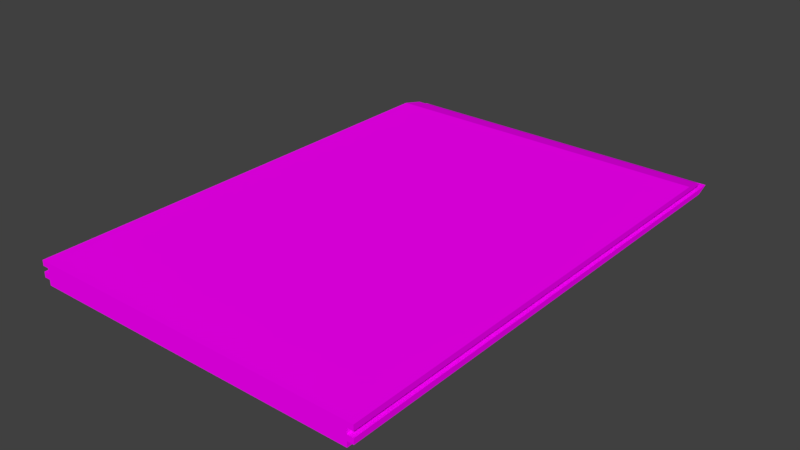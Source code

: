 # Source: newspaper2.blend  (saved by Blender 2.77.0; exported with 4.5.12 LTS)
import bpy
from mathutils import Matrix  # noqa: F401  (used for matrix-valued properties, if any)

bpy.ops.wm.read_factory_settings(use_empty=True)
scene = bpy.context.scene
scene.name = 'Scene'

# ---- collections
col_collection_1 = bpy.data.collections.new('Collection 1'); scene.collection.children.link(col_collection_1)

# ---- images (referenced by path relative to the original .blend; pixels are not part of the script)
import os
ASSET_DIR = os.environ.get("B2B_ASSET_DIR", "")  # directory of the original .blend (textures are referenced by path, not embedded)
HERE = os.path.dirname(os.path.abspath(__file__))  # packed textures are extracted next to this script under _unpacked/

def load_image(name, relpath, width, height, colorspace="sRGB"):
    """Load a texture the original file referenced (path relative to the .blend, or extracted next to this script)."""
    p = next((c for c in (os.path.join(HERE, relpath), os.path.join(ASSET_DIR, relpath)) if relpath and os.path.exists(c)), "")
    if p:
        img = bpy.data.images.load(p, check_existing=True)
        img.name = name
    else:  # same state as the original file: an image datablock whose file is absent (Cycles renders it pink)
        img = bpy.data.images.new(name, width, height)
        img.source = "FILE"
        img.filepath = "//" + (relpath or name)
    img.colorspace_settings.name = colorspace
    return img
img_newspaper_jpg = load_image('Newspaper.jpg', 'Newspaper.jpg', 1024, 1024, 'sRGB')

# ---- materials (node trees are filled in below, after node groups)
mat_material = bpy.data.materials.new('Material')
mat_material.alpha_threshold = 0.0
mat_material.roughness = 0.5
mat_material.line_color = (0.0, 0.0, 0.0, 1.0)

# ---- material node trees
mat_material.use_nodes = True; mat_material.node_tree.nodes.clear()
_N = mat_material.node_tree.nodes; _L = mat_material.node_tree.links
n0 = _N.new('ShaderNodeOutputMaterial'); n0.name = 'Material Output'; n0.location = (300, 300)
n1 = _N.new('ShaderNodeBsdfDiffuse'); n1.name = 'Diffuse BSDF'; n1.location = (10, 300)
n2 = _N.new('ShaderNodeTexCoord'); n2.name = 'Texture Coordinate'; n2.location = (-183, 230)
n3 = _N.new('ShaderNodeTexImage'); n3.name = 'Image Texture'; n3.location = (228, 132)
n3.width = 140
n3.image = img_newspaper_jpg
_L.new(n1.outputs[0], n0.inputs[0])
_L.new(n2.outputs[2], n3.inputs[0])
_L.new(n3.outputs[0], n1.inputs[0])
n0.is_active_output = True

# ---- world
world_world = bpy.data.worlds.new('World'); scene.world = world_world
world_world.color = (0.05088, 0.05088, 0.05088)
world_world.use_sun_shadow = False
world_world.sun_shadow_jitter_overblur = 0.0
world_world.cycles.sampling_method = 'MANUAL'

# ---- meshes
me_cube = bpy.data.meshes.new('Cube')
me_cube.from_pydata([(-0.7482, -1.0, 0.05192), (0.7482, -1.0, 0.05192), (0.7482, 1.047, 0.05192), (-0.7482, 1.047, 0.05192), (-0.7482, -1.0, 0.02797), (-0.7482, 1.149, 0.02797), (-0.7482, -1.0, 0.004028), (-0.7482, 1.205, 0.004028), (-0.7482, -1.0, -0.01992), (-0.7482, 1.149, -0.01992), (0.7482, 1.149, 0.02797), (0.7482, -1.0, 0.02797), (0.7482, 1.205, 0.004028), (0.7482, -1.0, 0.004028), (0.7482, 1.149, -0.01992), (0.7482, -1.0, -0.01992), (-0.721, -1.0, 0.02797), (-0.721, -1.0, 0.004028), (-0.721, -1.0, -0.01992), (-0.721, 1.149, -0.01992), (-0.721, 1.205, 0.004028), (-0.721, 1.149, 0.02797), (0.721, 1.149, -0.01992), (0.721, 1.205, 0.004028), (0.721, 1.149, 0.02797), (0.721, -1.0, -0.01992), (0.721, -1.0, 0.004028), (0.721, -1.0, 0.02797), (0.721, 1.047, 0.05192), (0.721, 1.047, -0.04386), (0.721, -1.0, 0.05192), (0.721, -1.0, -0.04386), (-0.721, 1.047, 0.05192), (-0.721, 1.047, -0.04386), (-0.721, -1.0, 0.05192), (-0.721, -1.0, -0.04386)], [], [(30, 34, 16, 27), (21, 24, 23, 20), (22, 23, 12, 14), (30, 28, 32, 34), (27, 24, 10, 11), (23, 26, 13, 12), (27, 16, 17, 26), (12, 13, 15, 14), (6, 7, 9, 8), (26, 17, 18, 25), (35, 33, 29, 31), (20, 19, 9, 7), (0, 3, 5, 4), (25, 22, 14, 15), (32, 21, 5, 3), (30, 27, 11, 1), (25, 18, 35, 31), (26, 25, 15, 13), (19, 18, 8, 9), (24, 28, 2, 10), (21, 16, 4, 5), (22, 25, 31, 29), (28, 30, 1, 2), (32, 28, 24, 21), (18, 17, 6, 8), (24, 27, 26, 23), (20, 23, 22, 19), (19, 22, 29, 33), (16, 21, 20, 17), (2, 1, 11, 10), (34, 32, 3, 0), (16, 34, 0, 4), (18, 19, 33, 35), (17, 20, 7, 6)])
_uv = me_cube.uv_layers.new(name='UVMap')
_uv.uv.foreach_set('vector', [0.8465, 0.4312, 0.8465, -0.4457, 0.853, -0.4457, 0.853, 0.4312, 0.2695, -0.4366, -0.2765, -0.4366, -0.2765, -0.4623, 0.2695, -0.4623, 0.2901, 0.4695, 0.2901, 0.4955, 0.2798, 0.4955, 0.2798, 0.4695, -0.2765, 0.4999, -0.2765, -0.3911, 0.2695, -0.3911, 0.2695, 0.4999, 0.8775, 0.4478, 0.8775, 1.378, 0.8671, 1.378, 0.8671, 0.4478, 0.8568, 1.407, 0.8568, 0.4478, 0.8671, 0.4478, 0.8671, 1.407, 0.853, 0.4312, 0.853, -0.4457, 0.8596, -0.4457, 0.8596, 0.4312, 0.9009, 0.4478, 0.9009, 1.415, 0.8943, 1.415, 0.8943, 0.4724, 0.9009, 1.415, 0.9009, 0.4478, 0.9074, 0.4724, 0.9074, 1.415, 0.8596, 0.4312, 0.8596, -0.4457, 0.8661, -0.4457, 0.8661, 0.4312, 0.8362, -0.4623, 0.8362, 0.4239, 0.2901, 0.4239, 0.2901, -0.4623, 0.8362, 0.4955, 0.8362, 0.4695, 0.8465, 0.4695, 0.8465, 0.4955, 0.2929, 1.438, 0.2929, 0.54, 0.2994, 0.4955, 0.2994, 1.438, 0.2901, -0.4606, 0.2901, 0.4695, 0.2798, 0.4695, 0.2798, -0.4606, 0.2695, -0.3911, 0.2695, -0.4366, 0.2798, -0.4366, 0.2798, -0.3911, 0.8465, 0.4312, 0.853, 0.4312, 0.853, 0.4478, 0.8465, 0.4478, 0.8661, 0.4312, 0.8661, -0.4457, 0.8726, -0.4457, 0.8726, 0.4312, 0.8596, 0.4312, 0.8661, 0.4312, 0.8661, 0.4478, 0.8596, 0.4478, 0.8362, 0.4695, 0.8362, -0.4606, 0.8465, -0.4606, 0.8465, 0.4695, -0.2765, -0.4366, -0.2765, -0.3911, -0.2869, -0.3911, -0.2869, -0.4366, 0.8775, 1.378, 0.8775, 0.4478, 0.8878, 0.4478, 0.8878, 1.378, 0.306, 0.4955, 0.306, 1.438, 0.2994, 1.438, 0.2994, 0.54, -0.2765, -0.3911, -0.2765, 0.4999, -0.2869, 0.4999, -0.2869, -0.3911, 0.2695, -0.3911, -0.2765, -0.3911, -0.2765, -0.4366, 0.2695, -0.4366, 0.8661, -0.4457, 0.8596, -0.4457, 0.8596, -0.4623, 0.8661, -0.4623, 0.8878, 1.39, 0.8878, 0.4478, 0.8943, 0.4478, 0.8943, 1.415, 0.8362, 0.4955, 0.2901, 0.4955, 0.2901, 0.4695, 0.8362, 0.4695, 0.8362, 0.4695, 0.2901, 0.4695, 0.2901, 0.4239, 0.8362, 0.4239, 0.2798, 1.462, 0.2798, 0.5201, 0.2863, 0.4955, 0.2863, 1.462, 0.2929, 0.54, 0.2929, 1.438, 0.2863, 1.438, 0.2863, 0.4955, 0.2695, 0.4999, 0.2695, -0.3911, 0.2798, -0.3911, 0.2798, 0.4999, 0.853, -0.4457, 0.8465, -0.4457, 0.8465, -0.4623, 0.853, -0.4623, 0.306, 1.438, 0.306, 0.4955, 0.3125, 0.54, 0.3125, 1.438, 0.8568, 0.4478, 0.8568, 1.407, 0.8465, 1.407, 0.8465, 0.4478])
me_cube.materials.append(mat_material)
me_cube.use_remesh_preserve_volume = False
me_cube.use_remesh_preserve_attributes = False
me_cube.use_mirror_vertex_groups = False
me_cube.update()

# ---- objects
ob_cube = bpy.data.objects.new('Cube', me_cube)

# ---- transforms, parenting, visibility, modifiers, constraints
ob_cube.location = (0.0, 0.0, 0.0)
ob_cube.scale = (0.5788, 0.5788, 0.5788)
ob_cube.lock_rotations_4d = False
ob_cube.empty_display_type = 'ARROWS'
ob_cube.lineart.crease_threshold = 0.0

# ---- collection membership
col_collection_1.objects.link(ob_cube)

# ---- scene / render settings (as saved in the file)
scene.frame_start = 1; scene.frame_end = 250; scene.frame_set(1)
scene.render.engine = 'CYCLES'
scene.render.resolution_percentage = 50
scene.render.dither_intensity = 0.0
scene.cycles.use_denoising = False
scene.cycles.samples = 128
scene.cycles.sampling_pattern = 'TABULATED_SOBOL'
scene.cycles.light_sampling_threshold = 0.0
scene.cycles.use_adaptive_sampling = False
scene.cycles.use_light_tree = False
scene.cycles.blur_glossy = 0.0
scene.cycles.sample_clamp_indirect = 0.0
scene.view_settings.view_transform = 'Standard'
bpy.context.view_layer.update()

# ---- added for rendering (the .blend has no active camera and no usable light): camera, sun
cam_auto = bpy.data.cameras.new('AutoCamera')
cam_auto.lens = 50.0
cam_auto.sensor_width = 36.0
cam_auto.clip_end = 1000.0
ob_auto_camera = bpy.data.objects.new('AutoCamera', cam_auto)
scene.collection.objects.link(ob_auto_camera)
ob_auto_camera.location = (1.42788, -1.65416, 1.14464)
ob_auto_camera.rotation_euler = (1.09748, -7.21219e-08, 0.694738)
scene.camera = ob_auto_camera
light_auto_sun = bpy.data.lights.new('AutoSun', 'SUN')
light_auto_sun.energy = 3.0
light_auto_sun.angle = 0.0523599
ob_auto_sun = bpy.data.objects.new('AutoSun', light_auto_sun)
scene.collection.objects.link(ob_auto_sun)
ob_auto_sun.rotation_euler = (0.872665, 0.174533, 0.523599)
bpy.context.view_layer.update()
